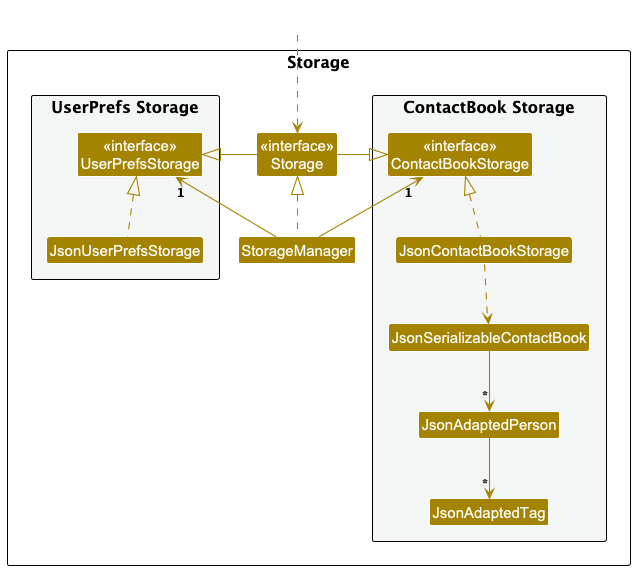

The diagram above was rendered by PlantUML. Its source (embedded in the PNG):
@startuml
!include style.puml
skinparam arrowThickness 1.1
skinparam arrowColor STORAGE_COLOR
skinparam classBackgroundColor STORAGE_COLOR

package Storage as StoragePackage {

package "UserPrefs Storage" #F4F6F6{
Class "<<interface>>\nUserPrefsStorage" as UserPrefsStorage
Class JsonUserPrefsStorage
}

Class "<<interface>>\nStorage" as Storage
Class StorageManager

package "ContactBook Storage" #F4F6F6{
Class "<<interface>>\nContactBookStorage" as ContactBookStorage
Class JsonContactBookStorage
Class JsonSerializableContactBook
Class JsonAdaptedPerson
Class JsonAdaptedTag
}

}

Class HiddenOutside #FFFFFF
HiddenOutside ..> Storage

StorageManager .up.|> Storage
StorageManager -up-> "1" UserPrefsStorage
StorageManager -up-> "1" ContactBookStorage

Storage -left-|> UserPrefsStorage
Storage -right-|> ContactBookStorage

JsonUserPrefsStorage .up.|> UserPrefsStorage
JsonContactBookStorage .up.|> ContactBookStorage
JsonContactBookStorage ..> JsonSerializableContactBook
JsonSerializableContactBook --> "*" JsonAdaptedPerson
JsonAdaptedPerson --> "*" JsonAdaptedTag

@enduml